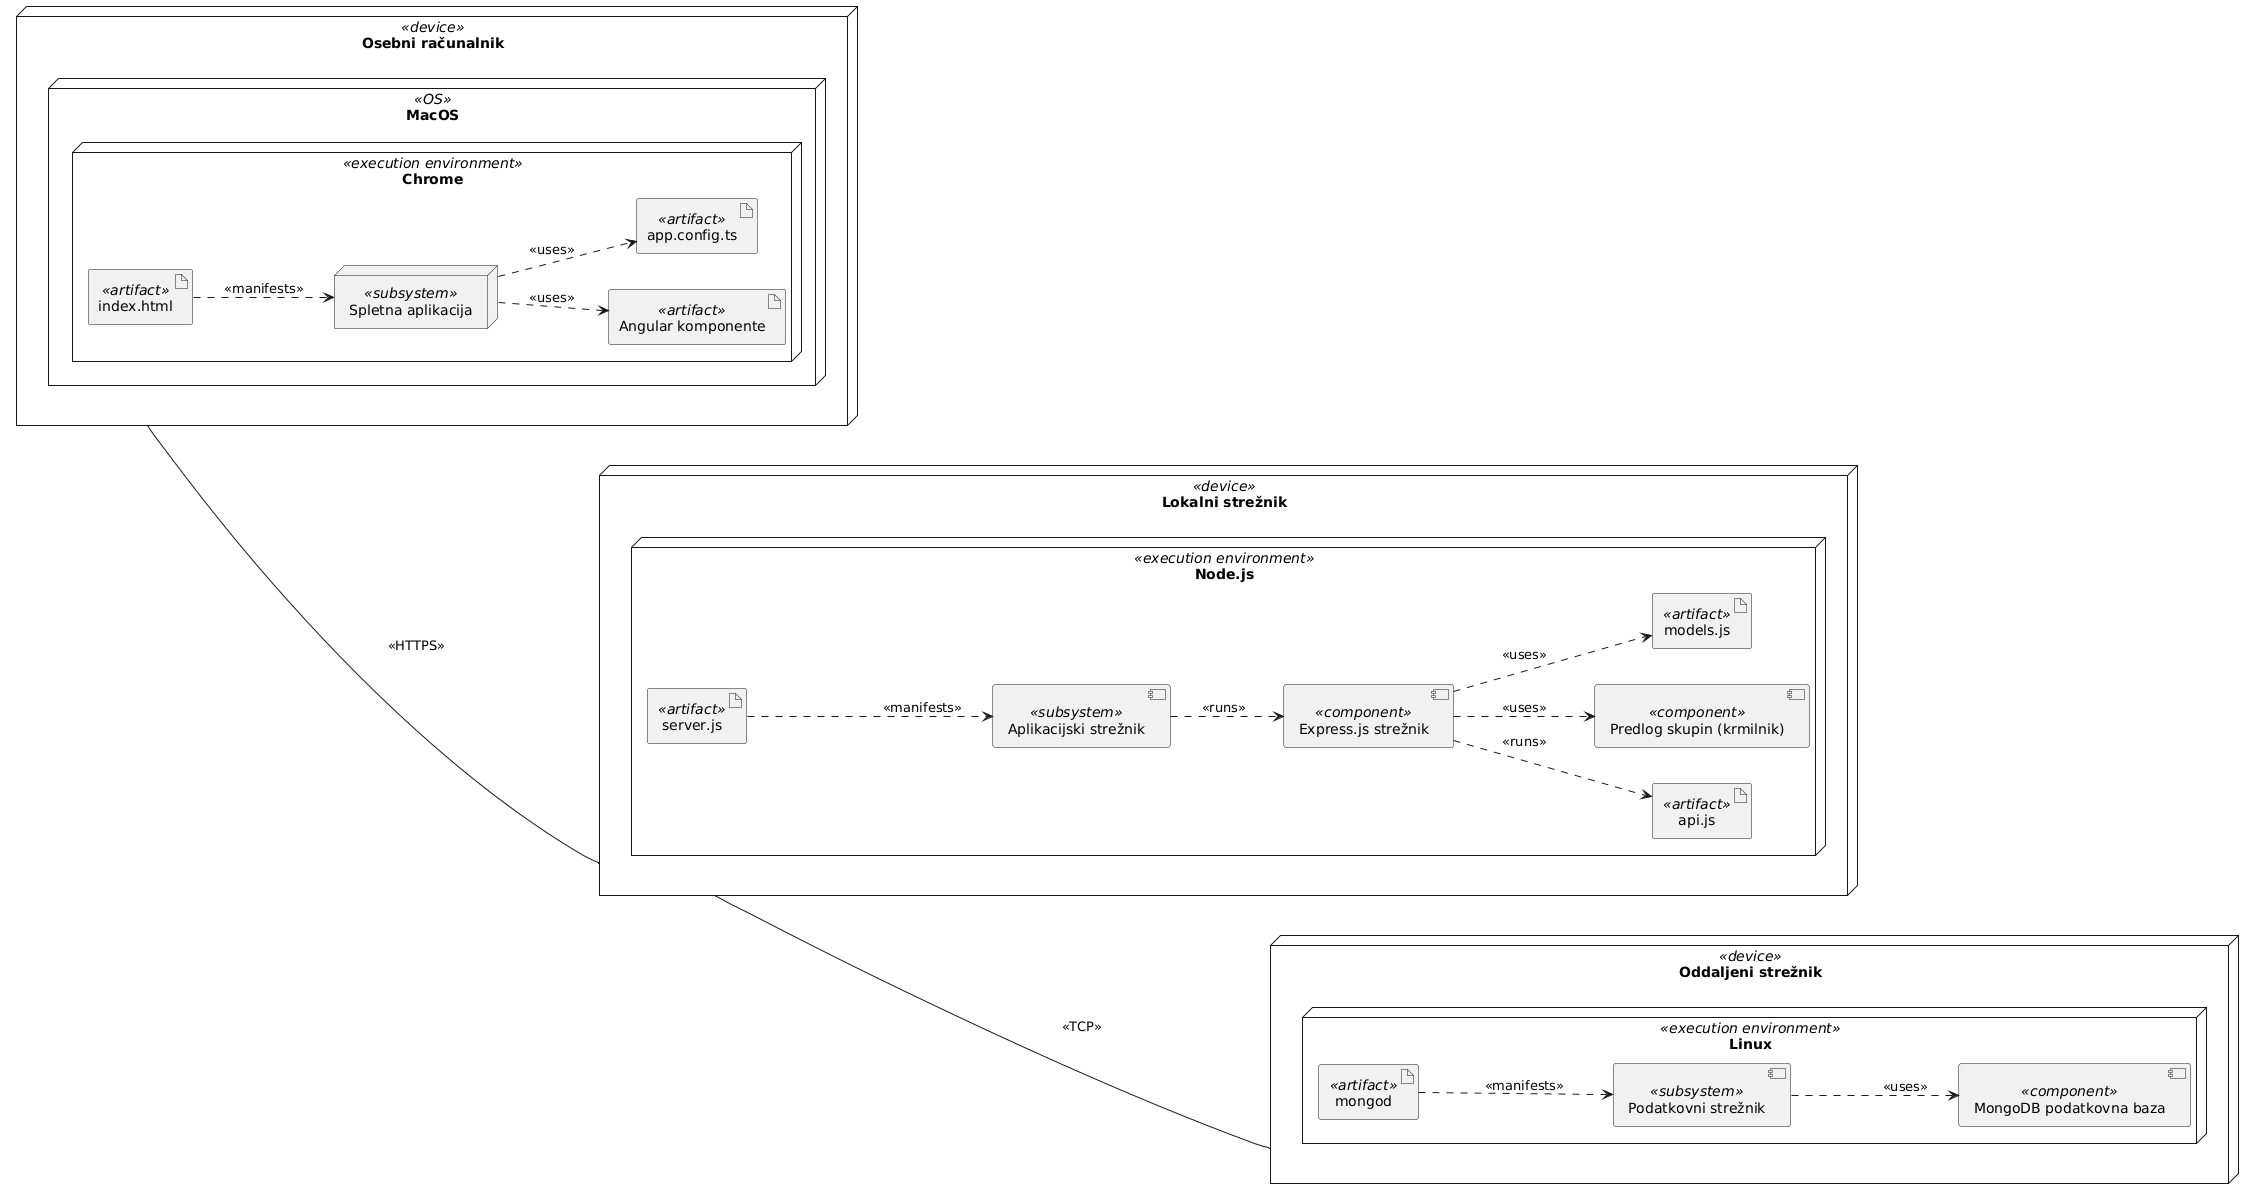

The diagram above was rendered by PlantUML. Its source (embedded in the PNG):
@startuml
left to right direction

node "Osebni računalnik" <<device>> as D1 {
  node "MacOS" <<OS>> {
    node "Chrome" <<execution environment>> {
      artifact "index.html" as A1_1 <<artifact>>
      node "Spletna aplikacija" as A1_2 <<subsystem>>
      artifact "Angular komponente" as A1_3 <<artifact>>
      artifact "app.config.ts" as A1_4 <<artifact>>
    }
  }
}

node "Lokalni strežnik" <<device>> as D2 {
  node "Node.js" <<execution environment>> {
    artifact "server.js" as A2_1 <<artifact>>
    component "Aplikacijski strežnik" as A2_2 <<subsystem>>
    component "Express.js strežnik" as A2_3 <<component>>
    artifact "api.js" as A2_4 <<artifact>>
    component "Predlog skupin (krmilnik)" as A2_5 <<component>>
    artifact "models.js" as A2_6 <<artifact>>
  }
}

node "Oddaljeni strežnik" <<device>> as D3 {
  node "Linux" <<execution environment>> {
    artifact "mongod" as A3_1 <<artifact>>
    component "Podatkovni strežnik" as A3_2 <<subsystem>>
    component "MongoDB podatkovna baza" as A3_3 <<component>>
  }
}

D1 --- D2 : <<HTTPS>>
D2 --- D3 : <<TCP>>

A1_1 ..> A1_2 : <<manifests>>
A1_2 ..> A1_3 : <<uses>>
A1_2 ..> A1_4 : <<uses>>

A2_1 ..> A2_2 : <<manifests>>
A2_2 ..> A2_3 : <<runs>>
A2_3 ..> A2_4 : <<runs>>
A2_3 ..> A2_5 : <<uses>>
A2_3 ..> A2_6 : <<uses>>

A3_1 ..> A3_2 : <<manifests>>
A3_2 ..> A3_3 : <<uses>>
@enduml